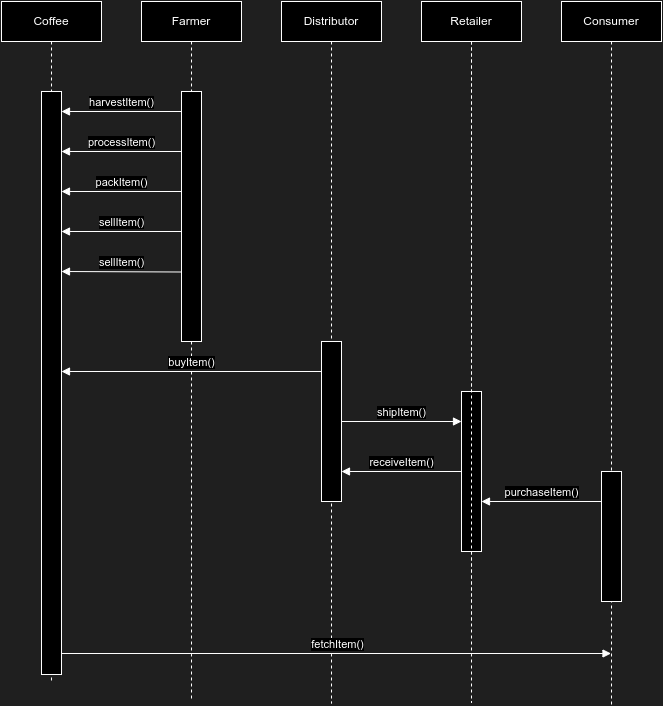

The diagram above was exported from draw.io. Its source (the exported page's mxGraphModel, read from the mxfile embedded in the PNG):
<mxGraphModel dx="953" dy="651" grid="0" gridSize="10" guides="1" tooltips="1" connect="1" arrows="1" fold="1" page="1" pageScale="1" pageWidth="827" pageHeight="1169" background="#1F1F1F" math="0" shadow="0">
  <root>
    <mxCell id="0" />
    <mxCell id="1" parent="0" />
    <mxCell id="3TPRLxkMNZXc34yDMYN_-7" value="Coffee" style="shape=umlLifeline;perimeter=lifelinePerimeter;whiteSpace=wrap;html=1;container=1;dropTarget=0;collapsible=0;recursiveResize=0;outlineConnect=0;portConstraint=eastwest;newEdgeStyle={&quot;curved&quot;:0,&quot;rounded&quot;:0};" parent="1" vertex="1">
      <mxGeometry x="20" y="20" width="100" height="680" as="geometry" />
    </mxCell>
    <mxCell id="3TPRLxkMNZXc34yDMYN_-12" value="" style="html=1;points=[[0,0,0,0,5],[0,1,0,0,-5],[1,0,0,0,5],[1,1,0,0,-5]];perimeter=orthogonalPerimeter;outlineConnect=0;targetShapes=umlLifeline;portConstraint=eastwest;newEdgeStyle={&quot;curved&quot;:0,&quot;rounded&quot;:0};" parent="3TPRLxkMNZXc34yDMYN_-7" vertex="1">
      <mxGeometry x="40" y="90" width="20" height="583" as="geometry" />
    </mxCell>
    <mxCell id="3TPRLxkMNZXc34yDMYN_-8" value="Farmer" style="shape=umlLifeline;perimeter=lifelinePerimeter;whiteSpace=wrap;html=1;container=1;dropTarget=0;collapsible=0;recursiveResize=0;outlineConnect=0;portConstraint=eastwest;newEdgeStyle={&quot;curved&quot;:0,&quot;rounded&quot;:0};" parent="1" vertex="1">
      <mxGeometry x="160" y="20" width="100" height="698" as="geometry" />
    </mxCell>
    <mxCell id="3TPRLxkMNZXc34yDMYN_-19" value="" style="html=1;points=[[0,0,0,0,5],[0,1,0,0,-5],[1,0,0,0,5],[1,1,0,0,-5]];perimeter=orthogonalPerimeter;outlineConnect=0;targetShapes=umlLifeline;portConstraint=eastwest;newEdgeStyle={&quot;curved&quot;:0,&quot;rounded&quot;:0};" parent="3TPRLxkMNZXc34yDMYN_-8" vertex="1">
      <mxGeometry x="40" y="90" width="20" height="250" as="geometry" />
    </mxCell>
    <mxCell id="3TPRLxkMNZXc34yDMYN_-9" value="Distributor" style="shape=umlLifeline;perimeter=lifelinePerimeter;whiteSpace=wrap;html=1;container=1;dropTarget=0;collapsible=0;recursiveResize=0;outlineConnect=0;portConstraint=eastwest;newEdgeStyle={&quot;curved&quot;:0,&quot;rounded&quot;:0};" parent="1" vertex="1">
      <mxGeometry x="300" y="20" width="100" height="702" as="geometry" />
    </mxCell>
    <mxCell id="3TPRLxkMNZXc34yDMYN_-20" value="" style="html=1;points=[[0,0,0,0,5],[0,1,0,0,-5],[1,0,0,0,5],[1,1,0,0,-5]];perimeter=orthogonalPerimeter;outlineConnect=0;targetShapes=umlLifeline;portConstraint=eastwest;newEdgeStyle={&quot;curved&quot;:0,&quot;rounded&quot;:0};" parent="3TPRLxkMNZXc34yDMYN_-9" vertex="1">
      <mxGeometry x="40" y="340" width="20" height="160" as="geometry" />
    </mxCell>
    <mxCell id="3TPRLxkMNZXc34yDMYN_-10" value="Retailer" style="shape=umlLifeline;perimeter=lifelinePerimeter;whiteSpace=wrap;html=1;container=1;dropTarget=0;collapsible=0;recursiveResize=0;outlineConnect=0;portConstraint=eastwest;newEdgeStyle={&quot;curved&quot;:0,&quot;rounded&quot;:0};" parent="1" vertex="1">
      <mxGeometry x="440" y="20" width="100" height="620" as="geometry" />
    </mxCell>
    <mxCell id="3TPRLxkMNZXc34yDMYN_-21" value="" style="html=1;points=[[0,0,0,0,5],[0,1,0,0,-5],[1,0,0,0,5],[1,1,0,0,-5]];perimeter=orthogonalPerimeter;outlineConnect=0;targetShapes=umlLifeline;portConstraint=eastwest;newEdgeStyle={&quot;curved&quot;:0,&quot;rounded&quot;:0};" parent="3TPRLxkMNZXc34yDMYN_-10" vertex="1">
      <mxGeometry x="40" y="390" width="20" height="160" as="geometry" />
    </mxCell>
    <mxCell id="3TPRLxkMNZXc34yDMYN_-11" value="Consumer" style="shape=umlLifeline;perimeter=lifelinePerimeter;whiteSpace=wrap;html=1;container=1;dropTarget=0;collapsible=0;recursiveResize=0;outlineConnect=0;portConstraint=eastwest;newEdgeStyle={&quot;curved&quot;:0,&quot;rounded&quot;:0};" parent="1" vertex="1">
      <mxGeometry x="580" y="20" width="100" height="703" as="geometry" />
    </mxCell>
    <mxCell id="3TPRLxkMNZXc34yDMYN_-23" value="" style="html=1;points=[[0,0,0,0,5],[0,1,0,0,-5],[1,0,0,0,5],[1,1,0,0,-5]];perimeter=orthogonalPerimeter;outlineConnect=0;targetShapes=umlLifeline;portConstraint=eastwest;newEdgeStyle={&quot;curved&quot;:0,&quot;rounded&quot;:0};" parent="3TPRLxkMNZXc34yDMYN_-11" vertex="1">
      <mxGeometry x="40" y="470" width="20" height="130" as="geometry" />
    </mxCell>
    <mxCell id="3TPRLxkMNZXc34yDMYN_-13" value="harvestItem()" style="html=1;verticalAlign=bottom;endArrow=block;curved=0;rounded=0;entryX=1;entryY=0;entryDx=0;entryDy=5;" parent="1" edge="1">
      <mxGeometry relative="1" as="geometry">
        <mxPoint x="200" y="130" as="sourcePoint" />
        <mxPoint x="80" y="129.99999999999943" as="targetPoint" />
      </mxGeometry>
    </mxCell>
    <mxCell id="3TPRLxkMNZXc34yDMYN_-15" value="processItem()" style="html=1;verticalAlign=bottom;endArrow=block;curved=0;rounded=0;entryX=1;entryY=0;entryDx=0;entryDy=5;" parent="1" edge="1">
      <mxGeometry relative="1" as="geometry">
        <mxPoint x="200" y="170" as="sourcePoint" />
        <mxPoint x="80" y="170" as="targetPoint" />
      </mxGeometry>
    </mxCell>
    <mxCell id="3TPRLxkMNZXc34yDMYN_-16" value="packItem()" style="html=1;verticalAlign=bottom;endArrow=block;curved=0;rounded=0;entryX=1;entryY=0;entryDx=0;entryDy=5;" parent="1" edge="1">
      <mxGeometry relative="1" as="geometry">
        <mxPoint x="200" y="210" as="sourcePoint" />
        <mxPoint x="80" y="210" as="targetPoint" />
      </mxGeometry>
    </mxCell>
    <mxCell id="3TPRLxkMNZXc34yDMYN_-17" value="sellItem()" style="html=1;verticalAlign=bottom;endArrow=block;curved=0;rounded=0;entryX=1;entryY=0;entryDx=0;entryDy=5;" parent="1" edge="1">
      <mxGeometry relative="1" as="geometry">
        <mxPoint x="200" y="250" as="sourcePoint" />
        <mxPoint x="80" y="250" as="targetPoint" />
      </mxGeometry>
    </mxCell>
    <mxCell id="3TPRLxkMNZXc34yDMYN_-18" value="sellItem()" style="html=1;verticalAlign=bottom;endArrow=block;curved=0;rounded=0;entryX=1;entryY=0;entryDx=0;entryDy=5;" parent="1" edge="1">
      <mxGeometry relative="1" as="geometry">
        <mxPoint x="200" y="290.5" as="sourcePoint" />
        <mxPoint x="80" y="290" as="targetPoint" />
      </mxGeometry>
    </mxCell>
    <mxCell id="3TPRLxkMNZXc34yDMYN_-22" value="Retailer" style="shape=umlLifeline;perimeter=lifelinePerimeter;whiteSpace=wrap;html=1;container=1;dropTarget=0;collapsible=0;recursiveResize=0;outlineConnect=0;portConstraint=eastwest;newEdgeStyle={&quot;curved&quot;:0,&quot;rounded&quot;:0};" parent="1" vertex="1">
      <mxGeometry x="440" y="20" width="100" height="701" as="geometry" />
    </mxCell>
    <mxCell id="3TPRLxkMNZXc34yDMYN_-24" value="buyItem()" style="html=1;verticalAlign=bottom;endArrow=block;curved=0;rounded=0;" parent="1" target="3TPRLxkMNZXc34yDMYN_-12" edge="1">
      <mxGeometry relative="1" as="geometry">
        <mxPoint x="340" y="390" as="sourcePoint" />
        <mxPoint x="220" y="389.99999999999943" as="targetPoint" />
      </mxGeometry>
    </mxCell>
    <mxCell id="3TPRLxkMNZXc34yDMYN_-25" value="shipItem()" style="html=1;verticalAlign=bottom;endArrow=block;curved=0;rounded=0;" parent="1" edge="1">
      <mxGeometry relative="1" as="geometry">
        <mxPoint x="360" y="440" as="sourcePoint" />
        <mxPoint x="480" y="440" as="targetPoint" />
      </mxGeometry>
    </mxCell>
    <mxCell id="3TPRLxkMNZXc34yDMYN_-26" value="receiveItem()" style="html=1;verticalAlign=bottom;endArrow=block;curved=0;rounded=0;" parent="1" edge="1">
      <mxGeometry relative="1" as="geometry">
        <mxPoint x="480" y="490" as="sourcePoint" />
        <mxPoint x="360" y="490" as="targetPoint" />
      </mxGeometry>
    </mxCell>
    <mxCell id="3TPRLxkMNZXc34yDMYN_-27" value="purchaseItem()" style="html=1;verticalAlign=bottom;endArrow=block;curved=0;rounded=0;" parent="1" edge="1">
      <mxGeometry relative="1" as="geometry">
        <mxPoint x="620" y="520" as="sourcePoint" />
        <mxPoint x="500" y="520" as="targetPoint" />
      </mxGeometry>
    </mxCell>
    <mxCell id="3TPRLxkMNZXc34yDMYN_-32" value="fetchItem()" style="html=1;verticalAlign=bottom;endArrow=block;curved=0;rounded=0;" parent="1" target="3TPRLxkMNZXc34yDMYN_-11" edge="1">
      <mxGeometry relative="1" as="geometry">
        <mxPoint x="80.5" y="672" as="sourcePoint" />
        <mxPoint x="619.5" y="672" as="targetPoint" />
      </mxGeometry>
    </mxCell>
  </root>
</mxGraphModel>